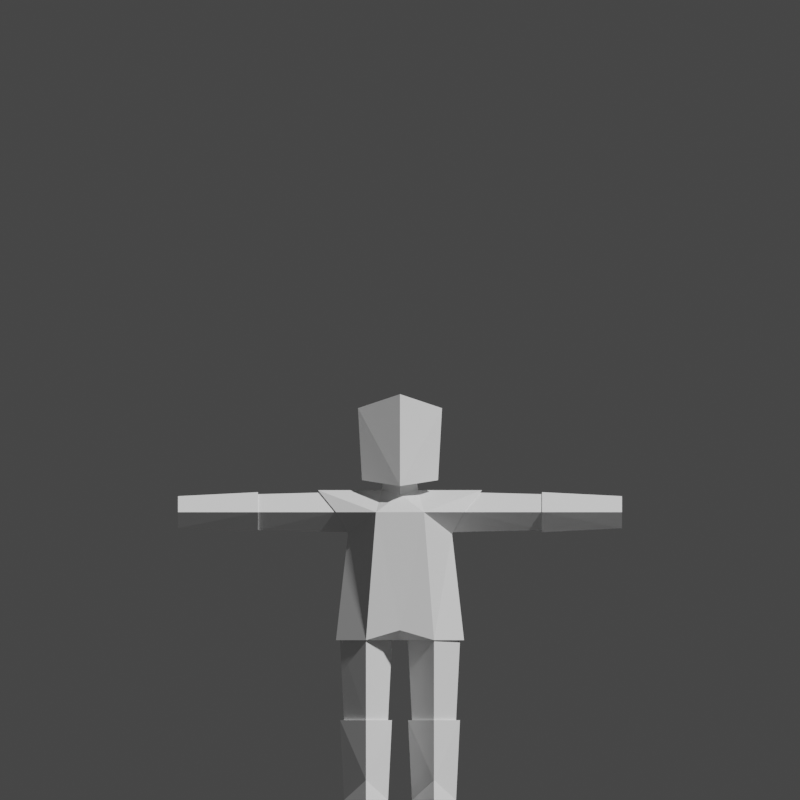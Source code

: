 # Source: template.blend  (saved by Blender 2.83.18; exported with 4.5.12 LTS)
import bpy
from mathutils import Matrix  # noqa: F401  (used for matrix-valued properties, if any)

bpy.ops.wm.read_factory_settings(use_empty=True)
scene = bpy.context.scene
scene.name = 'Scene'

# ---- collections
col_collection = bpy.data.collections.new('Collection'); scene.collection.children.link(col_collection)

# ---- world
world_world = bpy.data.worlds.new('World'); scene.world = world_world
world_world.use_nodes = True; world_world.node_tree.nodes.clear()
_N = world_world.node_tree.nodes; _L = world_world.node_tree.links
n0 = _N.new('ShaderNodeOutputWorld'); n0.name = 'World Output'; n0.location = (300, 300)
n1 = _N.new('ShaderNodeBackground'); n1.name = 'Background'; n1.location = (10, 300)
n1.inputs[0].default_value = (0.05088, 0.05088, 0.05088, 1.0)
_L.new(n1.outputs[0], n0.inputs[0])
n0.is_active_output = True
world_world.color = (0.05088, 0.05088, 0.05088)
world_world.use_sun_shadow = False
world_world.sun_shadow_jitter_overblur = 0.0

# ---- cameras
cam_camera = bpy.data.cameras.new('Camera')
cam_camera.type = 'ORTHO'
cam_camera.lens = 49.45
cam_camera.ortho_scale = 20.0
cam_camera.lens_unit = 'FOV'
cam_camera_001 = bpy.data.cameras.new('Camera.001')
cam_camera_001.type = 'ORTHO'
cam_camera_001.lens = 49.45
cam_camera_001.ortho_scale = 20.0
cam_camera_001.lens_unit = 'FOV'
cam_camera_002 = bpy.data.cameras.new('Camera.002')
cam_camera_002.type = 'ORTHO'
cam_camera_002.lens = 49.45
cam_camera_002.ortho_scale = 20.0
cam_camera_002.lens_unit = 'FOV'
cam_camera_003 = bpy.data.cameras.new('Camera.003')
cam_camera_003.type = 'ORTHO'
cam_camera_003.lens = 49.45
cam_camera_003.ortho_scale = 20.0
cam_camera_003.lens_unit = 'FOV'

# ---- meshes
me_knight = bpy.data.meshes.new('Knight')
me_knight.from_pydata([(0.2996, 0.0, 0.4), (0.28, 0.0, 0.0), (0.17, -0.136, 0.4), (0.17, -0.22, 0.0), (0.17, 0.136, 0.4), (0.17, 0.12, 0.0), (0.0404, 0.0, 0.4), (0.06, 0.0, 0.0), (0.06, 0.0, 0.4), (0.04, 0.0, 0.8), (0.17, 0.12, 0.4), (0.17, 0.14, 0.8), (0.17, -0.12, 0.4), (0.17, -0.14, 0.8), (0.28, 0.0, 0.4), (0.3, 0.0, 0.8), (0.17, 0.19, 0.8), (0.12, 0.15, 1.51), (0.32, 0.0, 0.8), (0.41, 0.0, 1.55), (0.0, 0.19, 0.8), (0.0, 0.15, 1.53), (0.17, -0.15, 0.8), (0.12, -0.19, 1.44), (0.0, -0.15, 0.85), (0.0, -0.19, 1.44), (0.0, 0.0, 0.8), (0.17, -0.13, 0.1), (0.12, 0.0, 1.55), (0.0, 0.11, 1.55), (0.0, -0.11, 1.53), (0.09, 0.0, 1.55), (0.0, 0.09, 1.66), (0.0, -0.09, 1.61), (0.08, 0.0, 1.63), (0.26, 0.0, 1.33), (0.32, 0.1, 1.44), (0.32, -0.1, 1.44), (0.32, 0.09, 1.44), (0.32, 0.0, 1.54), (0.25, 0.0, 1.34), (0.32, -0.09, 1.44), (0.0, -0.22, 1.57), (0.0, -0.22, 2.03), (0.19, -0.07, 1.6), (0.21, -0.07, 1.96), (0.0, 0.16, 1.66), (0.0, 0.2, 1.94), (0.71, 0.0, 1.35), (0.71, -0.08, 1.44), (0.71, 0.0, 1.53), (0.71, 0.08, 1.44), (0.71, -0.09, 1.44), (0.71, 0.0, 1.34), (0.71, 0.0, 1.54), (0.71, 0.09, 1.44), (1.11, 0.0, 1.36), (1.11, -0.07, 1.44), (1.11, 0.0, 1.52), (1.11, 0.07, 1.44)], [], [(4, 1, 5), (7, 4, 5), (3, 27, 7), (0, 6, 2), (1, 27, 3), (9, 10, 8), (10, 15, 14), (15, 12, 14), (12, 9, 8), (14, 8, 10), (16, 35, 18), (17, 20, 21), (35, 22, 18), (23, 24, 22), (22, 24, 26), (27, 6, 7), (27, 0, 2), (7, 1, 3), (9, 15, 11), (19, 17, 28), (19, 28, 23), (30, 23, 31), (31, 28, 17), (31, 33, 30), (29, 34, 31), (19, 23, 37), (35, 37, 23), (19, 36, 17), (17, 36, 35), (22, 26, 18), (16, 18, 26), (20, 16, 26), (55, 58, 59), (41, 38, 40), (41, 48, 49), (50, 41, 49), (38, 50, 51), (48, 38, 51), (37, 36, 19), (34, 32, 33), (43, 45, 47), (45, 42, 44), (45, 44, 47), (44, 42, 46), (52, 55, 53), (56, 55, 59), (58, 52, 57), (52, 56, 57), (59, 57, 56), (51, 49, 48), (46, 47, 44), (4, 0, 1), (7, 6, 4), (0, 4, 6), (9, 11, 10), (10, 11, 15), (15, 13, 12), (12, 13, 9), (14, 12, 8), (16, 17, 35), (17, 16, 20), (35, 23, 22), (23, 25, 24), (27, 2, 6), (27, 1, 0), (7, 5, 1), (9, 13, 15), (25, 23, 30), (23, 28, 31), (17, 21, 29), (29, 31, 17), (31, 34, 33), (29, 32, 34), (55, 54, 58), (41, 39, 38), (41, 40, 48), (50, 39, 41), (38, 39, 50), (48, 40, 38), (37, 35, 36), (45, 43, 42), (52, 54, 55), (56, 53, 55), (58, 54, 52), (52, 53, 56), (59, 58, 57), (51, 50, 49)])
me_knight.use_remesh_fix_poles = True
me_knight.use_remesh_preserve_attributes = False
me_knight.use_mirror_vertex_groups = False
me_knight.update()
arm_armature = bpy.data.armatures.new('Armature')  # bones are not reproduced

# ---- objects
ob_camera_left = bpy.data.objects.new('Camera_Left', cam_camera)
ob_camera_front = bpy.data.objects.new('Camera_Front', cam_camera_001)
ob_camera_right = bpy.data.objects.new('Camera_Right', cam_camera_002)
ob_camera_back = bpy.data.objects.new('Camera_Back', cam_camera_003)
ob_cube = bpy.data.objects.new('Cube', me_knight)
ob_armature = bpy.data.objects.new('Armature', arm_armature)

# ---- transforms, parenting, visibility, modifiers, constraints
ob_camera_left.location = (-20.0, 0.0, 10.0)
ob_camera_left.rotation_euler = (1.571, -0.0, -1.571)
ob_camera_left.lineart.crease_threshold = 0.0
ob_camera_front.location = (0.0, -20.0, 10.0)
ob_camera_front.rotation_euler = (1.571, -0.0, 0.0)
ob_camera_front.lineart.crease_threshold = 0.0
ob_camera_right.location = (20.0, 0.0, 10.0)
ob_camera_right.rotation_euler = (1.571, -0.0, 1.571)
ob_camera_right.lineart.crease_threshold = 0.0
ob_camera_back.location = (0.0, 20.0, 10.0)
ob_camera_back.rotation_euler = (1.571, -0.0, -3.142)
ob_camera_back.lineart.crease_threshold = 0.0
ob_cube.parent = ob_armature
ob_cube.location = (0.0, 0.0, 0.0)
ob_cube.scale = (5.0, 5.0, 5.0)
ob_cube.lineart.crease_threshold = 0.0
_vg = ob_cube.vertex_groups.new(name='head')
for _i, _w in zip([17, 19, 21, 23, 25, 28, 29, 30, 31, 32, 33, 34, 36, 37, 42, 43, 44, 45, 46, 47], [0.02931, 0.05282, 0.08509, 0.01635, 0.04619, 0.1095, 0.1861, 0.2102, 0.1911, 0.6487, 0.6263, 0.7689, 0.02243, 0.02301, 1.0, 1.0, 1.0, 1.0, 1.0, 1.0]): _vg.add([_i], _w, 'REPLACE')
_vg = ob_cube.vertex_groups.new(name='torso')
for _i, _w in zip([16, 17, 18, 19, 20, 21, 22, 23, 24, 25, 26, 28, 29, 30, 31, 32, 33, 34, 35, 36, 37], [0.251, 0.9503, 0.09347, 0.901, 0.7389, 0.9091, 0.2005, 0.9542, 0.8315, 0.9401, 1.0, 0.8841, 0.8097, 0.7856, 0.8047, 0.3495, 0.3717, 0.2299, 0.8993, 0.9158, 0.9181]): _vg.add([_i], _w, 'REPLACE')
_vg = ob_cube.vertex_groups.new(name='upperarm.l')
for _i, _w in zip([38, 39, 40, 41, 48, 49, 50, 51], [0.9852, 0.9843, 1.003, 0.9852, 0.5062, 0.507, 0.5062, 0.507]): _vg.add([_i], _w, 'REPLACE')
_vg = ob_cube.vertex_groups.new(name='lowerarm.l')
for _i, _w in zip([48, 49, 50, 51, 52, 53, 54, 55, 56, 57, 58, 59], [0.4938, 0.493, 0.4938, 0.493, 1.0, 1.0, 1.0, 1.0, 1.0, 1.0, 1.0, 1.0]): _vg.add([_i], _w, 'REPLACE')
_vg = ob_cube.vertex_groups.new(name='upperarm.r')
_vg = ob_cube.vertex_groups.new(name='lowerarm.r')
_vg = ob_cube.vertex_groups.new(name='upperleg.l')
for _i, _w in zip([8, 9, 10, 11, 12, 13, 14, 15], [0.5121, 0.9772, 0.5099, 0.9743, 0.5099, 0.9743, 0.5121, 0.9772]): _vg.add([_i], _w, 'REPLACE')
_vg = ob_cube.vertex_groups.new(name='lowerleg.l')
for _i, _w in zip([0, 1, 2, 3, 4, 5, 6, 7, 8, 10, 11, 12, 13, 14, 27], [1.0, 1.0, 1.0, 1.0, 1.0, 1.0, 1.0, 1.0, 0.4879, 0.4901, 0.00133, 0.4901, 0.00133, 0.4879, 1.0]): _vg.add([_i], _w, 'REPLACE')
_vg = ob_cube.vertex_groups.new(name='upperleg.r')
_vg = ob_cube.vertex_groups.new(name='lowerleg.r')
_vg = ob_cube.vertex_groups.new(name='root')
_m = ob_cube.modifiers.new('Mirror', 'MIRROR')
_m = ob_cube.modifiers.new('Armature', 'ARMATURE')
_m.object = ob_armature
ob_armature.location = (0.0, 0.0, 0.0)
ob_armature.show_in_front = True
ob_armature.lineart.crease_threshold = 0.0

# ---- collection membership
col_collection.objects.link(ob_camera_left)
col_collection.objects.link(ob_camera_front)
col_collection.objects.link(ob_camera_right)
col_collection.objects.link(ob_camera_back)
col_collection.objects.link(ob_cube)
col_collection.objects.link(ob_armature)

# ---- scene / render settings (as saved in the file)
scene.camera = ob_camera_front
scene.frame_start = 0; scene.frame_end = 250; scene.frame_set(5)
scene.render.engine = 'BLENDER_WORKBENCH'
scene.render.resolution_x = 256
scene.render.resolution_y = 256
scene.render.film_transparent = True
scene.cycles.use_denoising = False
scene.cycles.samples = 128
scene.cycles.sampling_pattern = 'TABULATED_SOBOL'
scene.cycles.use_adaptive_sampling = False
scene.cycles.use_light_tree = False
scene.view_settings.view_transform = 'Filmic'
bpy.context.view_layer.update()

# ---- added for rendering (the .blend has no usable light): sun
light_auto_sun = bpy.data.lights.new('AutoSun', 'SUN')
light_auto_sun.energy = 3.0
light_auto_sun.angle = 0.0523599
ob_auto_sun = bpy.data.objects.new('AutoSun', light_auto_sun)
scene.collection.objects.link(ob_auto_sun)
ob_auto_sun.rotation_euler = (0.872665, 0.174533, 0.523599)
bpy.context.view_layer.update()

